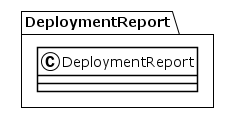

The diagram above was rendered by PlantUML. Its source (embedded in the PNG):
@startuml
!theme plain
package DeploymentReport {
class DeploymentReport {
}
}
@enduml